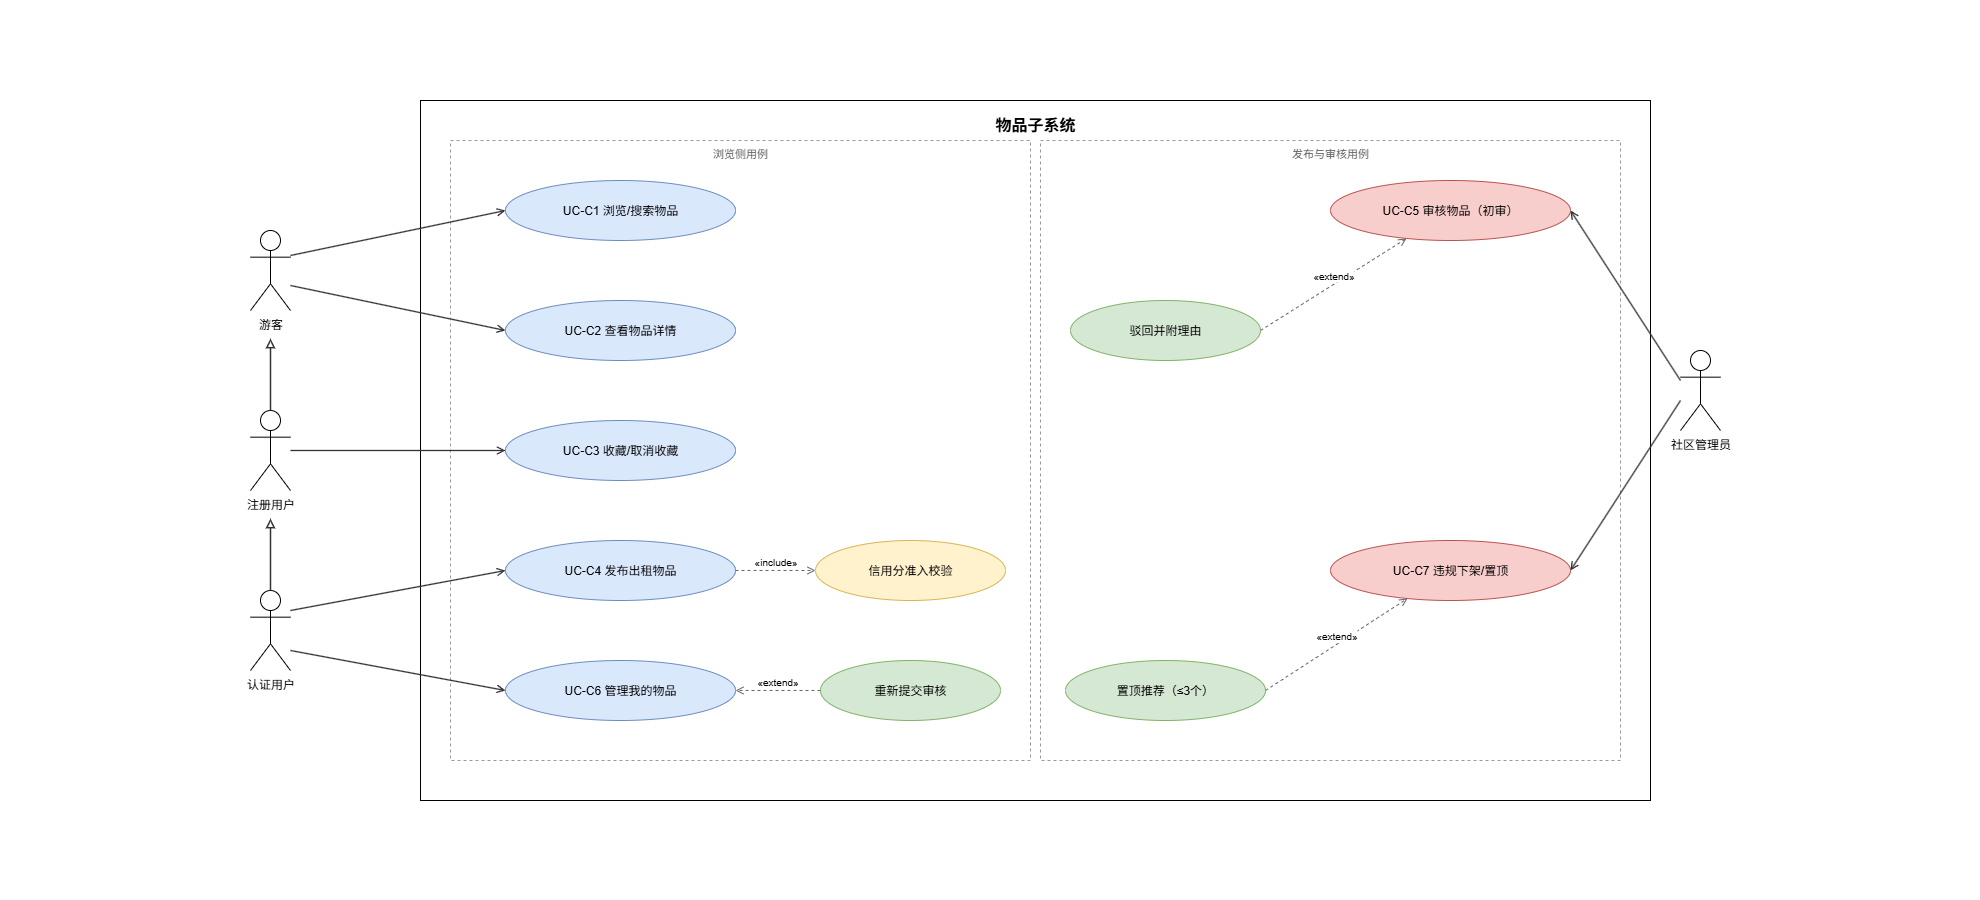

The diagram above was exported from draw.io. Its source (the exported page's mxGraphModel, read from the mxfile embedded in the PNG):
<mxGraphModel dx="831" dy="448" grid="0" gridSize="10" guides="1" tooltips="1" connect="1" arrows="1" fold="1" page="1" pageScale="1" pageWidth="1980" pageHeight="900" math="0" shadow="0">
  <root>
    <mxCell id="0" />
    <mxCell id="1" parent="0" />
    <mxCell id="probe_extent" value="" style="rounded=0;whiteSpace=wrap;html=1;fillColor=none;strokeColor=none;" parent="1" vertex="1">
      <mxGeometry width="1980" height="900" as="geometry" />
    </mxCell>
    <mxCell id="boundary" value="物品子系统" style="rounded=0;whiteSpace=wrap;html=1;fillColor=none;strokeColor=#000000;verticalAlign=top;fontSize=16;fontStyle=1;spacingTop=8;" parent="1" vertex="1">
      <mxGeometry x="420" y="100" width="1230" height="700" as="geometry" />
    </mxCell>
    <mxCell id="z1" value="浏览侧用例" style="rounded=0;whiteSpace=wrap;html=1;fillColor=none;strokeColor=#999999;dashed=1;verticalAlign=top;fontSize=11;fontColor=#666666;" parent="1" vertex="1">
      <mxGeometry x="450" y="140" width="580" height="620" as="geometry" />
    </mxCell>
    <mxCell id="z2" value="发布与审核用例" style="rounded=0;whiteSpace=wrap;html=1;fillColor=none;strokeColor=#999999;dashed=1;verticalAlign=top;fontSize=11;fontColor=#666666;" parent="1" vertex="1">
      <mxGeometry x="1040" y="140" width="580" height="620" as="geometry" />
    </mxCell>
    <mxCell id="a_guest" value="游客" style="shape=umlActor;verticalLabelPosition=bottom;labelBackgroundColor=none;verticalAlign=top;html=1;outlineConnect=0;" parent="1" vertex="1">
      <mxGeometry x="250" y="230" width="40" height="80" as="geometry" />
    </mxCell>
    <mxCell id="a_user" value="注册用户" style="shape=umlActor;verticalLabelPosition=bottom;labelBackgroundColor=none;verticalAlign=top;html=1;outlineConnect=0;" parent="1" vertex="1">
      <mxGeometry x="250" y="410" width="40" height="80" as="geometry" />
    </mxCell>
    <mxCell id="a_cert" value="认证用户" style="shape=umlActor;verticalLabelPosition=bottom;labelBackgroundColor=none;verticalAlign=top;html=1;outlineConnect=0;" parent="1" vertex="1">
      <mxGeometry x="250" y="590" width="40" height="80" as="geometry" />
    </mxCell>
    <mxCell id="a_cadmin" value="社区管理员" style="shape=umlActor;verticalLabelPosition=bottom;labelBackgroundColor=none;verticalAlign=top;html=1;outlineConnect=0;" parent="1" vertex="1">
      <mxGeometry x="1680" y="350" width="40" height="80" as="geometry" />
    </mxCell>
    <mxCell id="e_c1" value="UC-C1 浏览/搜索物品" style="ellipse;whiteSpace=wrap;html=1;fillColor=#dae8fc;strokeColor=#6c8ebf;" parent="1" vertex="1">
      <mxGeometry x="505" y="180" width="230" height="60" as="geometry" />
    </mxCell>
    <mxCell id="e_c2" value="UC-C2 查看物品详情" style="ellipse;whiteSpace=wrap;html=1;fillColor=#dae8fc;strokeColor=#6c8ebf;" parent="1" vertex="1">
      <mxGeometry x="505" y="300" width="230" height="60" as="geometry" />
    </mxCell>
    <mxCell id="e_c3" value="UC-C3 收藏/取消收藏" style="ellipse;whiteSpace=wrap;html=1;fillColor=#dae8fc;strokeColor=#6c8ebf;" parent="1" vertex="1">
      <mxGeometry x="505" y="420" width="230" height="60" as="geometry" />
    </mxCell>
    <mxCell id="e_c4" value="UC-C4 发布出租物品" style="ellipse;whiteSpace=wrap;html=1;fillColor=#dae8fc;strokeColor=#6c8ebf;" parent="1" vertex="1">
      <mxGeometry x="505" y="540" width="230" height="60" as="geometry" />
    </mxCell>
    <mxCell id="e_c6" value="UC-C6 管理我的物品" style="ellipse;whiteSpace=wrap;html=1;fillColor=#dae8fc;strokeColor=#6c8ebf;" parent="1" vertex="1">
      <mxGeometry x="505" y="660" width="230" height="60" as="geometry" />
    </mxCell>
    <mxCell id="e_i1" value="信用分准入校验" style="ellipse;whiteSpace=wrap;html=1;fillColor=#fff2cc;strokeColor=#d6b656;" parent="1" vertex="1">
      <mxGeometry x="815" y="540" width="190" height="60" as="geometry" />
    </mxCell>
    <mxCell id="e_x1" value="重新提交审核" style="ellipse;whiteSpace=wrap;html=1;fillColor=#d5e8d4;strokeColor=#82b366;" parent="1" vertex="1">
      <mxGeometry x="820" y="660" width="180" height="60" as="geometry" />
    </mxCell>
    <mxCell id="e_c5" value="UC-C5 审核物品（初审）" style="ellipse;whiteSpace=wrap;html=1;fillColor=#f8cecc;strokeColor=#b85450;" parent="1" vertex="1">
      <mxGeometry x="1330" y="180" width="240" height="60" as="geometry" />
    </mxCell>
    <mxCell id="e_c7" value="UC-C7 违规下架/置顶" style="ellipse;whiteSpace=wrap;html=1;fillColor=#f8cecc;strokeColor=#b85450;" parent="1" vertex="1">
      <mxGeometry x="1330" y="540" width="240" height="60" as="geometry" />
    </mxCell>
    <mxCell id="e_x2" value="驳回并附理由" style="ellipse;whiteSpace=wrap;html=1;fillColor=#d5e8d4;strokeColor=#82b366;" parent="1" vertex="1">
      <mxGeometry x="1070" y="300" width="190" height="60" as="geometry" />
    </mxCell>
    <mxCell id="e_x3" value="置顶推荐（≤3个）" style="ellipse;whiteSpace=wrap;html=1;fillColor=#d5e8d4;strokeColor=#82b366;" parent="1" vertex="1">
      <mxGeometry x="1065" y="660" width="200" height="60" as="geometry" />
    </mxCell>
    <mxCell id="edge1" style="edgeStyle=none;html=1;endArrow=open;endFill=0;strokeColor=#333333;strokeWidth=1.3;" parent="1" edge="1">
      <mxGeometry relative="1" as="geometry">
        <mxPoint x="290" y="255" as="sourcePoint" />
        <mxPoint x="505" y="210" as="targetPoint" />
      </mxGeometry>
    </mxCell>
    <mxCell id="edge2" style="edgeStyle=none;html=1;endArrow=open;endFill=0;strokeColor=#333333;strokeWidth=1.3;" parent="1" edge="1">
      <mxGeometry relative="1" as="geometry">
        <mxPoint x="290" y="285" as="sourcePoint" />
        <mxPoint x="505" y="330" as="targetPoint" />
      </mxGeometry>
    </mxCell>
    <mxCell id="edge3" style="edgeStyle=none;html=1;endArrow=open;endFill=0;strokeColor=#333333;strokeWidth=1.3;" parent="1" edge="1">
      <mxGeometry relative="1" as="geometry">
        <mxPoint x="290" y="450" as="sourcePoint" />
        <mxPoint x="505" y="450" as="targetPoint" />
      </mxGeometry>
    </mxCell>
    <mxCell id="edge4" style="edgeStyle=none;html=1;endArrow=open;endFill=0;strokeColor=#333333;strokeWidth=1.3;" parent="1" edge="1">
      <mxGeometry relative="1" as="geometry">
        <mxPoint x="290" y="610" as="sourcePoint" />
        <mxPoint x="505" y="570" as="targetPoint" />
      </mxGeometry>
    </mxCell>
    <mxCell id="edge5" style="edgeStyle=none;html=1;endArrow=open;endFill=0;strokeColor=#333333;strokeWidth=1.3;" parent="1" edge="1">
      <mxGeometry relative="1" as="geometry">
        <mxPoint x="290" y="650" as="sourcePoint" />
        <mxPoint x="505" y="690" as="targetPoint" />
      </mxGeometry>
    </mxCell>
    <mxCell id="edge6" style="edgeStyle=none;html=1;endArrow=open;endFill=0;strokeColor=#333333;strokeWidth=1.3;" parent="1" edge="1">
      <mxGeometry relative="1" as="geometry">
        <mxPoint x="1680" y="380" as="sourcePoint" />
        <mxPoint x="1570" y="210" as="targetPoint" />
      </mxGeometry>
    </mxCell>
    <mxCell id="edge7" style="edgeStyle=none;html=1;endArrow=open;endFill=0;strokeColor=#333333;strokeWidth=1.3;" parent="1" edge="1">
      <mxGeometry relative="1" as="geometry">
        <mxPoint x="1680" y="400" as="sourcePoint" />
        <mxPoint x="1570" y="570" as="targetPoint" />
      </mxGeometry>
    </mxCell>
    <mxCell id="edge8" style="html=1;endArrow=block;endFill=0;strokeColor=#333333;strokeWidth=1.5;" parent="1" edge="1">
      <mxGeometry relative="1" as="geometry">
        <mxPoint x="270" y="410" as="sourcePoint" />
        <mxPoint x="270" y="338" as="targetPoint" />
      </mxGeometry>
    </mxCell>
    <mxCell id="edge9" style="html=1;endArrow=block;endFill=0;strokeColor=#333333;strokeWidth=1.5;" parent="1" edge="1">
      <mxGeometry relative="1" as="geometry">
        <mxPoint x="270" y="590" as="sourcePoint" />
        <mxPoint x="270" y="518" as="targetPoint" />
      </mxGeometry>
    </mxCell>
    <mxCell id="edge10" value="«include»" style="dashed=1;html=1;endArrow=open;endFill=0;strokeColor=#666666;fontSize=10;verticalAlign=bottom;align=center;" parent="1" edge="1">
      <mxGeometry relative="1" as="geometry">
        <mxPoint x="735" y="570" as="sourcePoint" />
        <mxPoint x="815" y="570" as="targetPoint" />
      </mxGeometry>
    </mxCell>
    <mxCell id="edge11" value="«extend»" style="dashed=1;html=1;endArrow=open;endFill=0;strokeColor=#666666;fontSize=10;verticalAlign=bottom;align=center;" parent="1" edge="1">
      <mxGeometry relative="1" as="geometry">
        <mxPoint x="820" y="690" as="sourcePoint" />
        <mxPoint x="735" y="690" as="targetPoint" />
      </mxGeometry>
    </mxCell>
    <mxCell id="edge12" value="«extend»" style="dashed=1;html=1;endArrow=open;endFill=0;strokeColor=#666666;fontSize=10;verticalAlign=bottom;align=center;" parent="1" edge="1">
      <mxGeometry relative="1" as="geometry">
        <mxPoint x="1260" y="330" as="sourcePoint" />
        <mxPoint x="1406" y="238" as="targetPoint" />
      </mxGeometry>
    </mxCell>
    <mxCell id="edge13" value="«extend»" style="dashed=1;html=1;endArrow=open;endFill=0;strokeColor=#666666;fontSize=10;verticalAlign=bottom;align=center;" parent="1" edge="1">
      <mxGeometry relative="1" as="geometry">
        <mxPoint x="1265" y="690" as="sourcePoint" />
        <mxPoint x="1407" y="598" as="targetPoint" />
      </mxGeometry>
    </mxCell>
  </root>
</mxGraphModel>